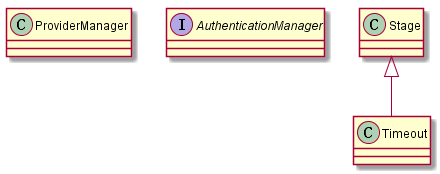

The diagram above was rendered by PlantUML. Its source (embedded in the PNG):
@startuml

	Class ProviderManager
	Interface AuthenticationManager 
 	Stage <|-- Timeout

@enduml